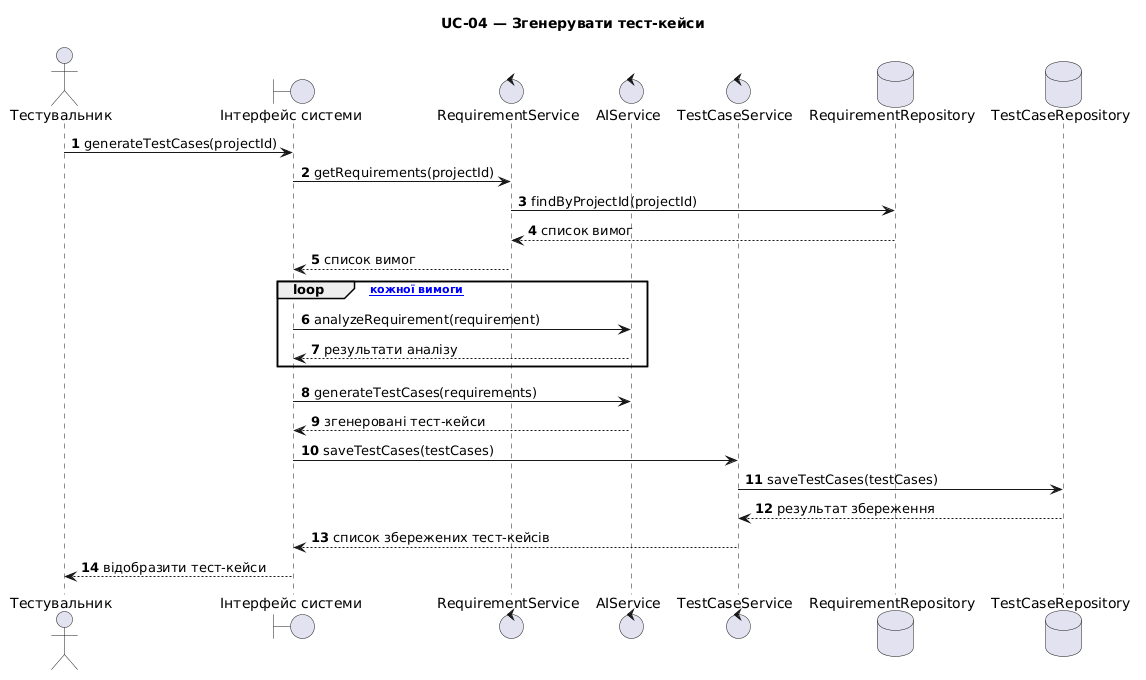

The diagram above was rendered by PlantUML. Its source (embedded in the PNG):
@startuml
title UC-04 — Згенерувати тест-кейси
autonumber

actor "Тестувальник" as User
boundary "Інтерфейс системи" as UI
control "RequirementService" as RS
control "AIService" as AI
control "TestCaseService" as TS
database "RequirementRepository" as RDB
database "TestCaseRepository" as TDB

User -> UI : generateTestCases(projectId)
UI -> RS : getRequirements(projectId)
RS -> RDB : findByProjectId(projectId)
RDB --> RS : список вимог
RS --> UI : список вимог

loop [для кожної вимоги]
    UI -> AI : analyzeRequirement(requirement)
    AI --> UI : результати аналізу
end

UI -> AI : generateTestCases(requirements)
AI --> UI : згенеровані тест-кейси

UI -> TS : saveTestCases(testCases)
TS -> TDB : saveTestCases(testCases)
TDB --> TS : результат збереження
TS --> UI : список збережених тест-кейсів
UI --> User : відобразити тест-кейси
@enduml